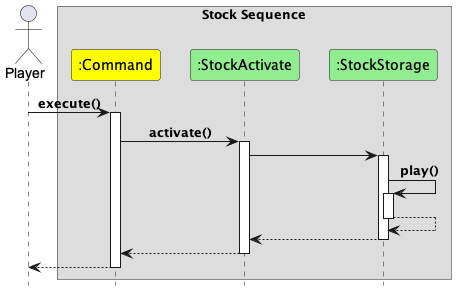

The diagram above was rendered by PlantUML. Its source (embedded in the PNG):
@startuml
!include Style.puml

Actor "Player" as player
box "Stock Sequence"
participant ":Command" as Command #yellow
participant ":StockActivate" as StockActivate #lightGreen
participant ":StockStorage" as StockStorage #lightGreen
end box

player -> Command : execute()
activate Command
Command -> StockActivate : activate()
activate StockActivate
StockActivate -> StockStorage
activate StockStorage
StockStorage -> StockStorage : play()
activate StockStorage
return
return
return
return
@enduml